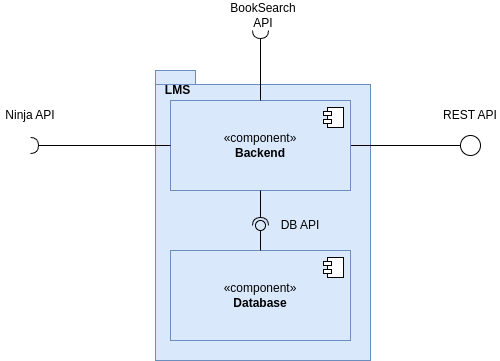

The diagram above was exported from draw.io. Its source (the exported page's mxGraphModel, read from the mxfile embedded in the PNG):
<mxGraphModel dx="1082" dy="915" grid="1" gridSize="10" guides="1" tooltips="1" connect="1" arrows="1" fold="1" page="1" pageScale="1" pageWidth="1169" pageHeight="1654" math="0" shadow="0">
  <root>
    <mxCell id="0" />
    <mxCell id="1" parent="0" />
    <mxCell id="9_7LRQ4zgc63y9z6GNwF-7" value="" style="ellipse;whiteSpace=wrap;html=1;align=center;aspect=fixed;fillColor=none;strokeColor=none;resizable=0;perimeter=centerPerimeter;rotatable=0;allowArrows=0;points=[];outlineConnect=1;" parent="1" vertex="1">
      <mxGeometry x="570" y="400" width="10" height="10" as="geometry" />
    </mxCell>
    <mxCell id="9_7LRQ4zgc63y9z6GNwF-8" value="Ninja API" style="text;html=1;align=center;verticalAlign=middle;whiteSpace=wrap;rounded=0;" parent="1" vertex="1">
      <mxGeometry x="320" y="320" width="60" height="30" as="geometry" />
    </mxCell>
    <mxCell id="9_7LRQ4zgc63y9z6GNwF-11" value="" style="ellipse;whiteSpace=wrap;html=1;aspect=fixed;" parent="1" vertex="1">
      <mxGeometry x="780" y="355" width="20" height="20" as="geometry" />
    </mxCell>
    <mxCell id="9_7LRQ4zgc63y9z6GNwF-12" value="REST API" style="text;html=1;align=center;verticalAlign=middle;whiteSpace=wrap;rounded=0;" parent="1" vertex="1">
      <mxGeometry x="760" y="320" width="60" height="30" as="geometry" />
    </mxCell>
    <mxCell id="9_7LRQ4zgc63y9z6GNwF-14" value="" style="shape=folder;fontStyle=1;spacingTop=10;tabWidth=40;tabHeight=14;tabPosition=left;html=1;whiteSpace=wrap;fillColor=#dae8fc;strokeColor=#6c8ebf;" parent="1" vertex="1">
      <mxGeometry x="475" y="290" width="215" height="290" as="geometry" />
    </mxCell>
    <mxCell id="9_7LRQ4zgc63y9z6GNwF-36" style="edgeStyle=orthogonalEdgeStyle;rounded=0;orthogonalLoop=1;jettySize=auto;html=1;exitX=1;exitY=0.5;exitDx=0;exitDy=0;entryX=0;entryY=0.5;entryDx=0;entryDy=0;endArrow=none;endFill=0;" parent="1" source="9_7LRQ4zgc63y9z6GNwF-17" target="9_7LRQ4zgc63y9z6GNwF-11" edge="1">
      <mxGeometry relative="1" as="geometry" />
    </mxCell>
    <mxCell id="9_7LRQ4zgc63y9z6GNwF-17" value="«component»&lt;br&gt;&lt;b&gt;Backend&lt;/b&gt;" style="html=1;dropTarget=0;whiteSpace=wrap;fillColor=#dae8fc;strokeColor=#6c8ebf;" parent="1" vertex="1">
      <mxGeometry x="490" y="320" width="180" height="90" as="geometry" />
    </mxCell>
    <mxCell id="9_7LRQ4zgc63y9z6GNwF-18" value="" style="shape=module;jettyWidth=8;jettyHeight=4;" parent="9_7LRQ4zgc63y9z6GNwF-17" vertex="1">
      <mxGeometry x="1" width="20" height="20" relative="1" as="geometry">
        <mxPoint x="-27" y="7" as="offset" />
      </mxGeometry>
    </mxCell>
    <mxCell id="9_7LRQ4zgc63y9z6GNwF-22" value="«component»&lt;br&gt;&lt;b&gt;Database&lt;/b&gt;" style="html=1;dropTarget=0;whiteSpace=wrap;fillColor=#dae8fc;strokeColor=#6c8ebf;" parent="1" vertex="1">
      <mxGeometry x="490" y="470" width="180" height="90" as="geometry" />
    </mxCell>
    <mxCell id="9_7LRQ4zgc63y9z6GNwF-23" value="" style="shape=module;jettyWidth=8;jettyHeight=4;" parent="9_7LRQ4zgc63y9z6GNwF-22" vertex="1">
      <mxGeometry x="1" width="20" height="20" relative="1" as="geometry">
        <mxPoint x="-27" y="7" as="offset" />
      </mxGeometry>
    </mxCell>
    <mxCell id="9_7LRQ4zgc63y9z6GNwF-27" value="" style="ellipse;whiteSpace=wrap;html=1;align=center;aspect=fixed;fillColor=none;strokeColor=none;resizable=0;perimeter=centerPerimeter;rotatable=0;allowArrows=0;points=[];outlineConnect=1;" parent="1" vertex="1">
      <mxGeometry x="585" y="400" width="10" height="10" as="geometry" />
    </mxCell>
    <mxCell id="9_7LRQ4zgc63y9z6GNwF-28" value="" style="rounded=0;orthogonalLoop=1;jettySize=auto;html=1;endArrow=halfCircle;endFill=0;endSize=6;strokeWidth=1;sketch=0;exitX=0.5;exitY=1;exitDx=0;exitDy=0;" parent="1" source="9_7LRQ4zgc63y9z6GNwF-17" target="9_7LRQ4zgc63y9z6GNwF-30" edge="1">
      <mxGeometry relative="1" as="geometry">
        <mxPoint x="610" y="405" as="sourcePoint" />
      </mxGeometry>
    </mxCell>
    <mxCell id="9_7LRQ4zgc63y9z6GNwF-29" value="" style="rounded=0;orthogonalLoop=1;jettySize=auto;html=1;endArrow=oval;endFill=0;sketch=0;sourcePerimeterSpacing=0;targetPerimeterSpacing=0;endSize=10;exitX=0.5;exitY=0;exitDx=0;exitDy=0;" parent="1" source="9_7LRQ4zgc63y9z6GNwF-22" target="9_7LRQ4zgc63y9z6GNwF-30" edge="1">
      <mxGeometry relative="1" as="geometry">
        <mxPoint x="570" y="405" as="sourcePoint" />
      </mxGeometry>
    </mxCell>
    <mxCell id="9_7LRQ4zgc63y9z6GNwF-30" value="" style="ellipse;whiteSpace=wrap;html=1;align=center;aspect=fixed;fillColor=none;strokeColor=none;resizable=0;perimeter=centerPerimeter;rotatable=0;allowArrows=0;points=[];outlineConnect=1;" parent="1" vertex="1">
      <mxGeometry x="575" y="440" width="10" height="10" as="geometry" />
    </mxCell>
    <mxCell id="9_7LRQ4zgc63y9z6GNwF-31" value="DB API" style="text;html=1;align=center;verticalAlign=middle;whiteSpace=wrap;rounded=0;" parent="1" vertex="1">
      <mxGeometry x="590" y="430" width="60" height="30" as="geometry" />
    </mxCell>
    <mxCell id="9_7LRQ4zgc63y9z6GNwF-33" value="" style="rounded=0;orthogonalLoop=1;jettySize=auto;html=1;endArrow=halfCircle;endFill=0;endSize=6;strokeWidth=1;sketch=0;fontSize=12;curved=1;exitX=0;exitY=0.5;exitDx=0;exitDy=0;" parent="1" source="9_7LRQ4zgc63y9z6GNwF-17" edge="1">
      <mxGeometry relative="1" as="geometry">
        <mxPoint x="595" y="405" as="sourcePoint" />
        <mxPoint x="350" y="365" as="targetPoint" />
      </mxGeometry>
    </mxCell>
    <mxCell id="9_7LRQ4zgc63y9z6GNwF-34" value="" style="ellipse;whiteSpace=wrap;html=1;align=center;aspect=fixed;fillColor=none;strokeColor=none;resizable=0;perimeter=centerPerimeter;rotatable=0;allowArrows=0;points=[];outlineConnect=1;" parent="1" vertex="1">
      <mxGeometry x="570" y="400" width="10" height="10" as="geometry" />
    </mxCell>
    <mxCell id="9_7LRQ4zgc63y9z6GNwF-37" value="&lt;b&gt;LMS&lt;/b&gt;" style="text;html=1;align=center;verticalAlign=middle;whiteSpace=wrap;rounded=0;" parent="1" vertex="1">
      <mxGeometry x="475" y="300" width="45" height="20" as="geometry" />
    </mxCell>
    <mxCell id="2" value="" style="rounded=0;orthogonalLoop=1;jettySize=auto;html=1;endArrow=halfCircle;endFill=0;endSize=6;strokeWidth=1;sketch=0;fontSize=12;curved=1;exitX=0.5;exitY=0;exitDx=0;exitDy=0;" edge="1" parent="1" source="9_7LRQ4zgc63y9z6GNwF-17">
      <mxGeometry relative="1" as="geometry">
        <mxPoint x="500" y="375" as="sourcePoint" />
        <mxPoint x="580" y="250" as="targetPoint" />
      </mxGeometry>
    </mxCell>
    <mxCell id="3" value="BookSearch API" style="text;html=1;align=center;verticalAlign=middle;whiteSpace=wrap;rounded=0;" vertex="1" parent="1">
      <mxGeometry x="552.5" y="220" width="60" height="30" as="geometry" />
    </mxCell>
  </root>
</mxGraphModel>